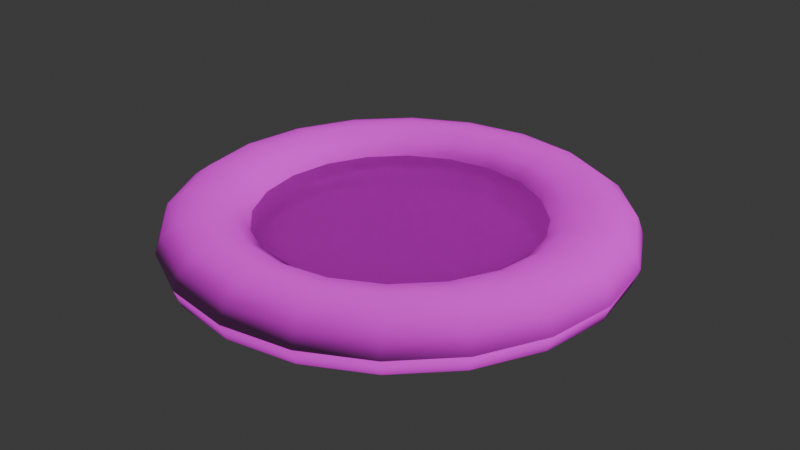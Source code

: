 # Source: waterSource.blend  (saved by Blender 4.1.23; exported with 4.5.12 LTS)
import bpy
from mathutils import Matrix  # noqa: F401  (used for matrix-valued properties, if any)

bpy.ops.wm.read_factory_settings(use_empty=True)
scene = bpy.context.scene
scene.name = 'Scene'

# ---- collections
col_collection = bpy.data.collections.new('Collection'); scene.collection.children.link(col_collection)

# ---- images (referenced by path relative to the original .blend; pixels are not part of the script)
import os
ASSET_DIR = os.environ.get("B2B_ASSET_DIR", "")  # directory of the original .blend (textures are referenced by path, not embedded)
HERE = os.path.dirname(os.path.abspath(__file__))  # packed textures are extracted next to this script under _unpacked/

def load_image(name, relpath, width, height, colorspace="sRGB"):
    """Load a texture the original file referenced (path relative to the .blend, or extracted next to this script)."""
    p = next((c for c in (os.path.join(HERE, relpath), os.path.join(ASSET_DIR, relpath)) if relpath and os.path.exists(c)), "")
    if p:
        img = bpy.data.images.load(p, check_existing=True)
        img.name = name
    else:  # same state as the original file: an image datablock whose file is absent (Cycles renders it pink)
        img = bpy.data.images.new(name, width, height)
        img.source = "FILE"
        img.filepath = "//" + (relpath or name)
    img.colorspace_settings.name = colorspace
    return img
img_rock053_1k_png_color_png = load_image('Rock053_1K-PNG_Color.png', 'Rock053_1K-PNG_Color.png', 1024, 1024, 'sRGB')
img_rock053_1k_png_normalgl_png = load_image('Rock053_1K-PNG_NormalGL.png', 'Rock053_1K-PNG_NormalGL.png', 1024, 1024, 'sRGB')
img_water_jpg = load_image('water.jpg', 'water.jpg', 1024, 1024, 'sRGB')
img_bark014_1k_png_normalgl_png = load_image('Bark014_1K-PNG_NormalGL.png', 'Bark014_1K-PNG_NormalGL.png', 1024, 1024, 'sRGB')

# ---- materials (node trees are filled in below, after node groups)
mat_stone = bpy.data.materials.new('stone')
mat_stone.use_transparent_shadow = False
mat_wood = bpy.data.materials.new('wood')
mat_wood.surface_render_method = 'BLENDED'
mat_wood.blend_method = 'BLEND'
mat_wood.use_transparent_shadow = False

# ---- material node trees
mat_stone.use_nodes = True; mat_stone.node_tree.nodes.clear()
_N = mat_stone.node_tree.nodes; _L = mat_stone.node_tree.links
n0 = _N.new('ShaderNodeBsdfPrincipled'); n0.name = 'Principled BSDF'; n0.location = (10, 300)
n0.inputs[2].default_value = 0.9781
n1 = _N.new('ShaderNodeOutputMaterial'); n1.name = 'Material Output'; n1.location = (300, 300)
n2 = _N.new('ShaderNodeTexImage'); n2.name = 'Image Texture'; n2.location = (-444, 332)
n2.width = 372
n2.image = img_rock053_1k_png_color_png
n3 = _N.new('ShaderNodeTexImage'); n3.name = 'Image Texture.001'; n3.location = (-527, 29)
n3.width = 379
n3.image = img_rock053_1k_png_normalgl_png
n4 = _N.new('ShaderNodeNormalMap'); n4.name = 'Normal Map'; n4.location = (-58, -74)
_L.new(n0.outputs[0], n1.inputs[0])
_L.new(n2.outputs[0], n0.inputs[0])
_L.new(n3.outputs[0], n4.inputs[1])
_L.new(n4.outputs[0], n0.inputs[5])
n1.is_active_output = True
mat_wood.use_nodes = True; mat_wood.node_tree.nodes.clear()
_N = mat_wood.node_tree.nodes; _L = mat_wood.node_tree.links
n0 = _N.new('ShaderNodeBsdfPrincipled'); n0.name = 'Principled BSDF'; n0.location = (10, 300)
n0.inputs[4].default_value = 0.7
n0.inputs[18].default_value = 0.6754
n1 = _N.new('ShaderNodeOutputMaterial'); n1.name = 'Material Output'; n1.location = (300, 300)
n2 = _N.new('ShaderNodeTexImage'); n2.name = 'Image Texture'; n2.location = (-340, 353)
n2.image = img_water_jpg
n3 = _N.new('ShaderNodeTexImage'); n3.name = 'Image Texture.001'; n3.location = (-755, 49)
n3.width = 429
n3.image = img_bark014_1k_png_normalgl_png
n4 = _N.new('ShaderNodeNormalMap'); n4.name = 'Normal Map'; n4.location = (-219, 30)
_L.new(n0.outputs[0], n1.inputs[0])
_L.new(n2.outputs[0], n0.inputs[0])
_L.new(n3.outputs[0], n4.inputs[1])
_L.new(n4.outputs[0], n0.inputs[5])
n1.is_active_output = True

# ---- world
world_world = bpy.data.worlds.new('World'); scene.world = world_world
world_world.use_nodes = True; world_world.node_tree.nodes.clear()
_N = world_world.node_tree.nodes; _L = world_world.node_tree.links
n0 = _N.new('ShaderNodeOutputWorld'); n0.name = 'World Output'; n0.location = (300, 300)
n1 = _N.new('ShaderNodeBackground'); n1.name = 'Background'; n1.location = (10, 300)
n1.inputs[0].default_value = (0.05088, 0.05088, 0.05088, 1.0)
_L.new(n1.outputs[0], n0.inputs[0])
n0.is_active_output = True
world_world.color = (0.05088, 0.05088, 0.05088)
world_world.use_sun_shadow = False
world_world.sun_shadow_jitter_overblur = 0.0

# ---- meshes
me_torus = bpy.data.meshes.new('Torus')
me_torus.from_pydata([(1.25, 0.0, 0.03998), (1.217, 0.0, 0.1311), (1.125, 0.0, 0.1978), (1.0, 0.0, 0.2222), (0.875, 0.0, 0.1978), (0.7835, 0.0, 0.1311), (0.75, 0.0, 0.03998), (0.7835, 0.0, -0.05111), (0.875, 0.0, -0.1307), (1.0, 0.0, -0.131), (1.125, 0.0, -0.1066), (1.217, 0.0, -0.05111), (1.189, 0.3863, 0.03998), (1.157, 0.3759, 0.1311), (1.07, 0.3476, 0.1978), (0.9511, 0.309, 0.2222), (0.8322, 0.2704, 0.1978), (0.7451, 0.2421, 0.1311), (0.7133, 0.2318, 0.03998), (0.7451, 0.2421, -0.05111), (0.8322, 0.2704, -0.1307), (0.9511, 0.309, -0.131), (1.07, 0.3476, -0.1066), (1.157, 0.3759, -0.05111), (1.011, 0.7347, 0.03998), (0.9842, 0.715, 0.1311), (0.9101, 0.6613, 0.1978), (0.809, 0.5878, 0.2222), (0.7079, 0.5143, 0.1978), (0.6339, 0.4605, 0.1311), (0.6068, 0.4408, 0.03998), (0.6339, 0.4605, -0.05111), (0.7079, 0.5143, -0.1307), (0.809, 0.5878, -0.131), (0.9101, 0.6613, -0.1066), (0.9842, 0.715, -0.05111), (0.7347, 1.011, 0.03998), (0.715, 0.9842, 0.1311), (0.6613, 0.9101, 0.1978), (0.5878, 0.809, 0.2222), (0.5143, 0.7079, 0.1978), (0.4605, 0.6339, 0.1311), (0.4408, 0.6068, 0.03998), (0.4605, 0.6339, -0.05111), (0.5143, 0.7079, -0.1307), (0.5878, 0.809, -0.131), (0.6613, 0.9101, -0.1066), (0.715, 0.9842, -0.05111), (0.3863, 1.189, 0.03998), (0.3759, 1.157, 0.1311), (0.3476, 1.07, 0.1978), (0.309, 0.9511, 0.2222), (0.2704, 0.8322, 0.1978), (0.2421, 0.7451, 0.1311), (0.2318, 0.7133, 0.03998), (0.2421, 0.7451, -0.05111), (0.2704, 0.8322, -0.1307), (0.309, 0.9511, -0.131), (0.3476, 1.07, -0.1066), (0.3759, 1.157, -0.05111), (9.437e-08, 1.25, 0.03998), (9.184e-08, 1.217, 0.1311), (8.494e-08, 1.125, 0.1978), (7.55e-08, 1.0, 0.2222), (6.606e-08, 0.875, 0.1978), (5.915e-08, 0.7835, 0.1311), (5.662e-08, 0.75, 0.03998), (5.915e-08, 0.7835, -0.05111), (6.606e-08, 0.875, -0.1307), (7.55e-08, 1.0, -0.131), (8.494e-08, 1.125, -0.1066), (9.184e-08, 1.217, -0.05111), (-0.3863, 1.189, 0.03998), (-0.3759, 1.157, 0.1311), (-0.3476, 1.07, 0.1978), (-0.309, 0.9511, 0.2222), (-0.2704, 0.8322, 0.1978), (-0.2421, 0.7451, 0.1311), (-0.2318, 0.7133, 0.03998), (-0.2421, 0.7451, -0.05111), (-0.2704, 0.8322, -0.1307), (-0.309, 0.9511, -0.131), (-0.3476, 1.07, -0.1066), (-0.3759, 1.157, -0.05111), (-0.7347, 1.011, 0.03998), (-0.715, 0.9842, 0.1311), (-0.6613, 0.9101, 0.1978), (-0.5878, 0.809, 0.2222), (-0.5143, 0.7079, 0.1978), (-0.4605, 0.6339, 0.1311), (-0.4408, 0.6068, 0.03998), (-0.4605, 0.6339, -0.05111), (-0.5143, 0.7079, -0.1307), (-0.5878, 0.809, -0.131), (-0.6613, 0.9101, -0.1066), (-0.715, 0.9842, -0.05111), (-1.011, 0.7347, 0.03998), (-0.9842, 0.715, 0.1311), (-0.9101, 0.6613, 0.1978), (-0.809, 0.5878, 0.2222), (-0.7079, 0.5143, 0.1978), (-0.6339, 0.4605, 0.1311), (-0.6068, 0.4408, 0.03998), (-0.6339, 0.4605, -0.05111), (-0.7079, 0.5143, -0.1307), (-0.809, 0.5878, -0.131), (-0.9101, 0.6613, -0.1066), (-0.9842, 0.715, -0.05111), (-1.189, 0.3863, 0.03998), (-1.157, 0.3759, 0.1311), (-1.07, 0.3476, 0.1978), (-0.9511, 0.309, 0.2222), (-0.8322, 0.2704, 0.1978), (-0.7451, 0.2421, 0.1311), (-0.7133, 0.2318, 0.03998), (-0.7451, 0.2421, -0.05111), (-0.8322, 0.2704, -0.1307), (-0.9511, 0.309, -0.131), (-1.07, 0.3476, -0.1066), (-1.157, 0.3759, -0.05111), (-1.25, 1.093e-07, 0.03998), (-1.217, 1.064e-07, 0.1311), (-1.125, 9.835e-08, 0.1978), (-1.0, 8.742e-08, 0.2222), (-0.875, 7.649e-08, 0.1978), (-0.7835, 6.85e-08, 0.1311), (-0.75, 6.557e-08, 0.03998), (-0.7835, 6.85e-08, -0.05111), (-0.875, 7.649e-08, -0.1307), (-1.0, 8.742e-08, -0.131), (-1.125, 9.835e-08, -0.1066), (-1.217, 1.064e-07, -0.05111), (-1.189, -0.3863, 0.03998), (-1.157, -0.3759, 0.1311), (-1.07, -0.3476, 0.1978), (-0.9511, -0.309, 0.2222), (-0.8322, -0.2704, 0.1978), (-0.7451, -0.2421, 0.1311), (-0.7133, -0.2318, 0.03998), (-0.7451, -0.2421, -0.05111), (-0.8322, -0.2704, -0.1307), (-0.9511, -0.309, -0.131), (-1.07, -0.3476, -0.1066), (-1.157, -0.3759, -0.05111), (-1.011, -0.7347, 0.03998), (-0.9842, -0.715, 0.1311), (-0.9101, -0.6613, 0.1978), (-0.809, -0.5878, 0.2222), (-0.7079, -0.5143, 0.1978), (-0.6339, -0.4605, 0.1311), (-0.6068, -0.4408, 0.03998), (-0.6339, -0.4605, -0.05111), (-0.7079, -0.5143, -0.1307), (-0.809, -0.5878, -0.131), (-0.9101, -0.6613, -0.1066), (-0.9842, -0.715, -0.05111), (-0.7347, -1.011, 0.03998), (-0.715, -0.9842, 0.1311), (-0.6613, -0.9101, 0.1978), (-0.5878, -0.809, 0.2222), (-0.5143, -0.7079, 0.1978), (-0.4605, -0.6339, 0.1311), (-0.4408, -0.6068, 0.03998), (-0.4605, -0.6339, -0.05111), (-0.5143, -0.7079, -0.1307), (-0.5878, -0.809, -0.131), (-0.6613, -0.9101, -0.1066), (-0.715, -0.9842, -0.05111), (-0.3863, -1.189, 0.03998), (-0.3759, -1.157, 0.1311), (-0.3476, -1.07, 0.1978), (-0.309, -0.9511, 0.2222), (-0.2704, -0.8322, 0.1978), (-0.2421, -0.7451, 0.1311), (-0.2318, -0.7133, 0.03998), (-0.2421, -0.7451, -0.05111), (-0.2704, -0.8322, -0.1307), (-0.309, -0.9511, -0.131), (-0.3476, -1.07, -0.1066), (-0.3759, -1.157, -0.05111), (9.437e-08, -1.25, 0.03998), (9.184e-08, -1.217, 0.1311), (8.494e-08, -1.125, 0.1978), (7.55e-08, -1.0, 0.2222), (6.606e-08, -0.875, 0.1978), (5.915e-08, -0.7835, 0.1311), (5.662e-08, -0.75, 0.03998), (5.915e-08, -0.7835, -0.05111), (6.606e-08, -0.875, -0.1307), (7.55e-08, -1.0, -0.131), (8.494e-08, -1.125, -0.1066), (9.184e-08, -1.217, -0.05111), (0.3863, -1.189, 0.03998), (0.3759, -1.157, 0.1311), (0.3476, -1.07, 0.1978), (0.309, -0.9511, 0.2222), (0.2704, -0.8322, 0.1978), (0.2421, -0.7451, 0.1311), (0.2318, -0.7133, 0.03998), (0.2421, -0.7451, -0.05111), (0.2704, -0.8322, -0.1307), (0.309, -0.9511, -0.131), (0.3476, -1.07, -0.1066), (0.3759, -1.157, -0.05111), (0.7347, -1.011, 0.03998), (0.715, -0.9842, 0.1311), (0.6613, -0.9101, 0.1978), (0.5878, -0.809, 0.2222), (0.5143, -0.7079, 0.1978), (0.4605, -0.6339, 0.1311), (0.4408, -0.6068, 0.03998), (0.4605, -0.6339, -0.05111), (0.5143, -0.7079, -0.1307), (0.5878, -0.809, -0.131), (0.6613, -0.9101, -0.1066), (0.715, -0.9842, -0.05111), (1.011, -0.7347, 0.03998), (0.9842, -0.715, 0.1311), (0.9101, -0.6613, 0.1978), (0.809, -0.5878, 0.2222), (0.7079, -0.5143, 0.1978), (0.6339, -0.4605, 0.1311), (0.6068, -0.4408, 0.03998), (0.6339, -0.4605, -0.05111), (0.7079, -0.5143, -0.1307), (0.809, -0.5878, -0.131), (0.9101, -0.6613, -0.1066), (0.9842, -0.715, -0.05111), (1.189, -0.3863, 0.03998), (1.157, -0.3759, 0.1311), (1.07, -0.3476, 0.1978), (0.9511, -0.309, 0.2222), (0.8322, -0.2704, 0.1978), (0.7451, -0.2421, 0.1311), (0.7133, -0.2318, 0.03998), (0.7451, -0.2421, -0.05111), (0.8322, -0.2704, -0.1307), (0.9511, -0.309, -0.131), (1.07, -0.3476, -0.1066), (1.157, -0.3759, -0.05111)], [], [(0, 12, 13, 1), (1, 13, 14, 2), (2, 14, 15, 3), (3, 15, 16, 4), (4, 16, 17, 5), (5, 17, 18, 6), (6, 18, 19, 7), (7, 19, 20, 8), (8, 20, 21, 9), (9, 21, 22, 10), (10, 22, 23, 11), (11, 23, 12, 0), (12, 24, 25, 13), (13, 25, 26, 14), (14, 26, 27, 15), (15, 27, 28, 16), (16, 28, 29, 17), (17, 29, 30, 18), (18, 30, 31, 19), (19, 31, 32, 20), (20, 32, 33, 21), (21, 33, 34, 22), (22, 34, 35, 23), (23, 35, 24, 12), (24, 36, 37, 25), (25, 37, 38, 26), (26, 38, 39, 27), (27, 39, 40, 28), (28, 40, 41, 29), (29, 41, 42, 30), (30, 42, 43, 31), (31, 43, 44, 32), (32, 44, 45, 33), (33, 45, 46, 34), (34, 46, 47, 35), (35, 47, 36, 24), (36, 48, 49, 37), (37, 49, 50, 38), (38, 50, 51, 39), (39, 51, 52, 40), (40, 52, 53, 41), (41, 53, 54, 42), (42, 54, 55, 43), (43, 55, 56, 44), (44, 56, 57, 45), (45, 57, 58, 46), (46, 58, 59, 47), (47, 59, 48, 36), (48, 60, 61, 49), (49, 61, 62, 50), (50, 62, 63, 51), (51, 63, 64, 52), (52, 64, 65, 53), (53, 65, 66, 54), (54, 66, 67, 55), (55, 67, 68, 56), (56, 68, 69, 57), (57, 69, 70, 58), (58, 70, 71, 59), (59, 71, 60, 48), (60, 72, 73, 61), (61, 73, 74, 62), (62, 74, 75, 63), (63, 75, 76, 64), (64, 76, 77, 65), (65, 77, 78, 66), (66, 78, 79, 67), (67, 79, 80, 68), (68, 80, 81, 69), (69, 81, 82, 70), (70, 82, 83, 71), (71, 83, 72, 60), (72, 84, 85, 73), (73, 85, 86, 74), (74, 86, 87, 75), (75, 87, 88, 76), (76, 88, 89, 77), (77, 89, 90, 78), (78, 90, 91, 79), (79, 91, 92, 80), (80, 92, 93, 81), (81, 93, 94, 82), (82, 94, 95, 83), (83, 95, 84, 72), (84, 96, 97, 85), (85, 97, 98, 86), (86, 98, 99, 87), (87, 99, 100, 88), (88, 100, 101, 89), (89, 101, 102, 90), (90, 102, 103, 91), (91, 103, 104, 92), (92, 104, 105, 93), (93, 105, 106, 94), (94, 106, 107, 95), (95, 107, 96, 84), (96, 108, 109, 97), (97, 109, 110, 98), (98, 110, 111, 99), (99, 111, 112, 100), (100, 112, 113, 101), (101, 113, 114, 102), (102, 114, 115, 103), (103, 115, 116, 104), (104, 116, 117, 105), (105, 117, 118, 106), (106, 118, 119, 107), (107, 119, 108, 96), (108, 120, 121, 109), (109, 121, 122, 110), (110, 122, 123, 111), (111, 123, 124, 112), (112, 124, 125, 113), (113, 125, 126, 114), (114, 126, 127, 115), (115, 127, 128, 116), (116, 128, 129, 117), (117, 129, 130, 118), (118, 130, 131, 119), (119, 131, 120, 108), (120, 132, 133, 121), (121, 133, 134, 122), (122, 134, 135, 123), (123, 135, 136, 124), (124, 136, 137, 125), (125, 137, 138, 126), (126, 138, 139, 127), (127, 139, 140, 128), (128, 140, 141, 129), (129, 141, 142, 130), (130, 142, 143, 131), (131, 143, 132, 120), (132, 144, 145, 133), (133, 145, 146, 134), (134, 146, 147, 135), (135, 147, 148, 136), (136, 148, 149, 137), (137, 149, 150, 138), (138, 150, 151, 139), (139, 151, 152, 140), (140, 152, 153, 141), (141, 153, 154, 142), (142, 154, 155, 143), (143, 155, 144, 132), (144, 156, 157, 145), (145, 157, 158, 146), (146, 158, 159, 147), (147, 159, 160, 148), (148, 160, 161, 149), (149, 161, 162, 150), (150, 162, 163, 151), (151, 163, 164, 152), (152, 164, 165, 153), (153, 165, 166, 154), (154, 166, 167, 155), (155, 167, 156, 144), (156, 168, 169, 157), (157, 169, 170, 158), (158, 170, 171, 159), (159, 171, 172, 160), (160, 172, 173, 161), (161, 173, 174, 162), (162, 174, 175, 163), (163, 175, 176, 164), (164, 176, 177, 165), (165, 177, 178, 166), (166, 178, 179, 167), (167, 179, 168, 156), (168, 180, 181, 169), (169, 181, 182, 170), (170, 182, 183, 171), (171, 183, 184, 172), (172, 184, 185, 173), (173, 185, 186, 174), (174, 186, 187, 175), (175, 187, 188, 176), (176, 188, 189, 177), (177, 189, 190, 178), (178, 190, 191, 179), (179, 191, 180, 168), (180, 192, 193, 181), (181, 193, 194, 182), (182, 194, 195, 183), (183, 195, 196, 184), (184, 196, 197, 185), (185, 197, 198, 186), (186, 198, 199, 187), (187, 199, 200, 188), (188, 200, 201, 189), (189, 201, 202, 190), (190, 202, 203, 191), (191, 203, 192, 180), (192, 204, 205, 193), (193, 205, 206, 194), (194, 206, 207, 195), (195, 207, 208, 196), (196, 208, 209, 197), (197, 209, 210, 198), (198, 210, 211, 199), (199, 211, 212, 200), (200, 212, 213, 201), (201, 213, 214, 202), (202, 214, 215, 203), (203, 215, 204, 192), (204, 216, 217, 205), (205, 217, 218, 206), (206, 218, 219, 207), (207, 219, 220, 208), (208, 220, 221, 209), (209, 221, 222, 210), (210, 222, 223, 211), (211, 223, 224, 212), (212, 224, 225, 213), (213, 225, 226, 214), (214, 226, 227, 215), (215, 227, 216, 204), (216, 228, 229, 217), (217, 229, 230, 218), (218, 230, 231, 219), (219, 231, 232, 220), (220, 232, 233, 221), (221, 233, 234, 222), (222, 234, 235, 223), (223, 235, 236, 224), (224, 236, 237, 225), (225, 237, 238, 226), (226, 238, 239, 227), (227, 239, 228, 216), (228, 0, 1, 229), (229, 1, 2, 230), (230, 2, 3, 231), (231, 3, 4, 232), (232, 4, 5, 233), (233, 5, 6, 234), (234, 6, 7, 235), (235, 7, 8, 236), (236, 8, 9, 237), (237, 9, 10, 238), (238, 10, 11, 239), (239, 11, 0, 228)])
me_torus.polygons.foreach_set('use_smooth', [True] * 240)
_uv = me_torus.uv_layers.new(name='UVMap')
_uv.uv.foreach_set('vector', [0.858, 0.858, 0.7298, 0.9511, 0.7237, 0.939, 0.8484, 0.8484, 0.8484, 0.8484, 0.7237, 0.939, 0.7068, 0.906, 0.8222, 0.8222, 0.8222, 0.8222, 0.7068, 0.906, 0.6839, 0.8608, 0.7864, 0.7864, 0.7864, 0.7864, 0.6839, 0.8608, 0.6609, 0.8157, 0.7506, 0.7506, 0.7506, 0.7506, 0.6609, 0.8157, 0.6441, 0.7827, 0.7244, 0.7244, 0.7244, 0.7244, 0.6441, 0.7827, 0.6379, 0.7706, 0.7148, 0.7148, 0.7148, 0.7148, 0.6379, 0.7706, 0.6441, 0.7827, 0.7244, 0.7244, 0.7244, 0.7244, 0.6441, 0.7827, 0.6609, 0.8157, 0.7506, 0.7506, 0.7506, 0.7506, 0.6609, 0.8157, 0.6839, 0.8608, 0.7864, 0.7864, 0.7864, 0.7864, 0.6839, 0.8608, 0.7068, 0.906, 0.8222, 0.8222, 0.8222, 0.8222, 0.7068, 0.906, 0.7237, 0.939, 0.8484, 0.8484, 0.8484, 0.8484, 0.7237, 0.939, 0.7298, 0.9511, 0.858, 0.858, 0.7298, 0.9511, 0.5792, 1.0, 0.5771, 0.9866, 0.7237, 0.939, 0.7237, 0.939, 0.5771, 0.9866, 0.5713, 0.95, 0.7068, 0.906, 0.7068, 0.906, 0.5713, 0.95, 0.5634, 0.9, 0.6839, 0.8608, 0.6839, 0.8608, 0.5634, 0.9, 0.5554, 0.85, 0.6609, 0.8157, 0.6609, 0.8157, 0.5554, 0.85, 0.5496, 0.8134, 0.6441, 0.7827, 0.6441, 0.7827, 0.5496, 0.8134, 0.5475, 0.8, 0.6379, 0.7706, 0.6379, 0.7706, 0.5475, 0.8, 0.5496, 0.8134, 0.6441, 0.7827, 0.6441, 0.7827, 0.5496, 0.8134, 0.5554, 0.85, 0.6609, 0.8157, 0.6609, 0.8157, 0.5554, 0.85, 0.5634, 0.9, 0.6839, 0.8608, 0.6839, 0.8608, 0.5634, 0.9, 0.5713, 0.95, 0.7068, 0.906, 0.7068, 0.906, 0.5713, 0.95, 0.5771, 0.9866, 0.7237, 0.939, 0.7237, 0.939, 0.5771, 0.9866, 0.5792, 1.0, 0.7298, 0.9511, 0.5792, 1.0, 0.4208, 1.0, 0.4229, 0.9866, 0.5771, 0.9866, 0.5771, 0.9866, 0.4229, 0.9866, 0.4287, 0.95, 0.5713, 0.95, 0.5713, 0.95, 0.4287, 0.95, 0.4366, 0.9, 0.5634, 0.9, 0.5634, 0.9, 0.4366, 0.9, 0.4446, 0.85, 0.5554, 0.85, 0.5554, 0.85, 0.4446, 0.85, 0.4504, 0.8134, 0.5496, 0.8134, 0.5496, 0.8134, 0.4504, 0.8134, 0.4525, 0.8, 0.5475, 0.8, 0.5475, 0.8, 0.4525, 0.8, 0.4504, 0.8134, 0.5496, 0.8134, 0.5496, 0.8134, 0.4504, 0.8134, 0.4446, 0.85, 0.5554, 0.85, 0.5554, 0.85, 0.4446, 0.85, 0.4366, 0.9, 0.5634, 0.9, 0.5634, 0.9, 0.4366, 0.9, 0.4287, 0.95, 0.5713, 0.95, 0.5713, 0.95, 0.4287, 0.95, 0.4229, 0.9866, 0.5771, 0.9866, 0.5771, 0.9866, 0.4229, 0.9866, 0.4208, 1.0, 0.5792, 1.0, 0.4208, 1.0, 0.2702, 0.9511, 0.2763, 0.939, 0.4229, 0.9866, 0.4229, 0.9866, 0.2763, 0.939, 0.2932, 0.906, 0.4287, 0.95, 0.4287, 0.95, 0.2932, 0.906, 0.3161, 0.8608, 0.4366, 0.9, 0.4366, 0.9, 0.3161, 0.8608, 0.3391, 0.8157, 0.4446, 0.85, 0.4446, 0.85, 0.3391, 0.8157, 0.3559, 0.7827, 0.4504, 0.8134, 0.4504, 0.8134, 0.3559, 0.7827, 0.3621, 0.7706, 0.4525, 0.8, 0.4525, 0.8, 0.3621, 0.7706, 0.3559, 0.7827, 0.4504, 0.8134, 0.4504, 0.8134, 0.3559, 0.7827, 0.3391, 0.8157, 0.4446, 0.85, 0.4446, 0.85, 0.3391, 0.8157, 0.3161, 0.8608, 0.4366, 0.9, 0.4366, 0.9, 0.3161, 0.8608, 0.2932, 0.906, 0.4287, 0.95, 0.4287, 0.95, 0.2932, 0.906, 0.2763, 0.939, 0.4229, 0.9866, 0.4229, 0.9866, 0.2763, 0.939, 0.2702, 0.9511, 0.4208, 1.0, 0.2702, 0.9511, 0.142, 0.858, 0.1516, 0.8484, 0.2763, 0.939, 0.2763, 0.939, 0.1516, 0.8484, 0.1778, 0.8222, 0.2932, 0.906, 0.2932, 0.906, 0.1778, 0.8222, 0.2136, 0.7864, 0.3161, 0.8608, 0.3161, 0.8608, 0.2136, 0.7864, 0.2494, 0.7506, 0.3391, 0.8157, 0.3391, 0.8157, 0.2494, 0.7506, 0.2756, 0.7244, 0.3559, 0.7827, 0.3559, 0.7827, 0.2756, 0.7244, 0.2852, 0.7148, 0.3621, 0.7706, 0.3621, 0.7706, 0.2852, 0.7148, 0.2756, 0.7244, 0.3559, 0.7827, 0.3559, 0.7827, 0.2756, 0.7244, 0.2494, 0.7506, 0.3391, 0.8157, 0.3391, 0.8157, 0.2494, 0.7506, 0.2136, 0.7864, 0.3161, 0.8608, 0.3161, 0.8608, 0.2136, 0.7864, 0.1778, 0.8222, 0.2932, 0.906, 0.2932, 0.906, 0.1778, 0.8222, 0.1516, 0.8484, 0.2763, 0.939, 0.2763, 0.939, 0.1516, 0.8484, 0.142, 0.858, 0.2702, 0.9511, 0.142, 0.858, 0.04894, 0.7298, 0.06103, 0.7237, 0.1516, 0.8484, 0.1516, 0.8484, 0.06103, 0.7237, 0.09405, 0.7068, 0.1778, 0.8222, 0.1778, 0.8222, 0.09405, 0.7068, 0.1392, 0.6839, 0.2136, 0.7864, 0.2136, 0.7864, 0.1392, 0.6839, 0.1843, 0.6609, 0.2494, 0.7506, 0.2494, 0.7506, 0.1843, 0.6609, 0.2173, 0.6441, 0.2756, 0.7244, 0.2756, 0.7244, 0.2173, 0.6441, 0.2294, 0.6379, 0.2852, 0.7148, 0.2852, 0.7148, 0.2294, 0.6379, 0.2173, 0.6441, 0.2756, 0.7244, 0.2756, 0.7244, 0.2173, 0.6441, 0.1843, 0.6609, 0.2494, 0.7506, 0.2494, 0.7506, 0.1843, 0.6609, 0.1392, 0.6839, 0.2136, 0.7864, 0.2136, 0.7864, 0.1392, 0.6839, 0.09405, 0.7068, 0.1778, 0.8222, 0.1778, 0.8222, 0.09405, 0.7068, 0.06103, 0.7237, 0.1516, 0.8484, 0.1516, 0.8484, 0.06103, 0.7237, 0.04894, 0.7298, 0.142, 0.858, 0.04894, 0.7298, -1.067e-08, 0.5792, 0.0134, 0.5771, 0.06103, 0.7237, 0.06103, 0.7237, 0.0134, 0.5771, 0.05, 0.5713, 0.09405, 0.7068, 0.09405, 0.7068, 0.05, 0.5713, 0.1, 0.5634, 0.1392, 0.6839, 0.1392, 0.6839, 0.1, 0.5634, 0.15, 0.5554, 0.1843, 0.6609, 0.1843, 0.6609, 0.15, 0.5554, 0.1866, 0.5496, 0.2173, 0.6441, 0.2173, 0.6441, 0.1866, 0.5496, 0.2, 0.5475, 0.2294, 0.6379, 0.2294, 0.6379, 0.2, 0.5475, 0.1866, 0.5496, 0.2173, 0.6441, 0.2173, 0.6441, 0.1866, 0.5496, 0.15, 0.5554, 0.1843, 0.6609, 0.1843, 0.6609, 0.15, 0.5554, 0.1, 0.5634, 0.1392, 0.6839, 0.1392, 0.6839, 0.1, 0.5634, 0.05, 0.5713, 0.09405, 0.7068, 0.09405, 0.7068, 0.05, 0.5713, 0.0134, 0.5771, 0.06103, 0.7237, 0.06103, 0.7237, 0.0134, 0.5771, -1.067e-08, 0.5792, 0.04894, 0.7298, -1.067e-08, 0.5792, 1.067e-07, 0.4208, 0.0134, 0.4229, 0.0134, 0.5771, 0.0134, 0.5771, 0.0134, 0.4229, 0.05, 0.4287, 0.05, 0.5713, 0.05, 0.5713, 0.05, 0.4287, 0.1, 0.4366, 0.1, 0.5634, 0.1, 0.5634, 0.1, 0.4366, 0.15, 0.4446, 0.15, 0.5554, 0.15, 0.5554, 0.15, 0.4446, 0.1866, 0.4504, 0.1866, 0.5496, 0.1866, 0.5496, 0.1866, 0.4504, 0.2, 0.4525, 0.2, 0.5475, 0.2, 0.5475, 0.2, 0.4525, 0.1866, 0.4504, 0.1866, 0.5496, 0.1866, 0.5496, 0.1866, 0.4504, 0.15, 0.4446, 0.15, 0.5554, 0.15, 0.5554, 0.15, 0.4446, 0.1, 0.4366, 0.1, 0.5634, 0.1, 0.5634, 0.1, 0.4366, 0.05, 0.4287, 0.05, 0.5713, 0.05, 0.5713, 0.05, 0.4287, 0.0134, 0.4229, 0.0134, 0.5771, 0.0134, 0.5771, 0.0134, 0.4229, 1.067e-07, 0.4208, -1.067e-08, 0.5792, 1.067e-07, 0.4208, 0.04894, 0.2702, 0.06103, 0.2763, 0.0134, 0.4229, 0.0134, 0.4229, 0.06103, 0.2763, 0.09405, 0.2932, 0.05, 0.4287, 0.05, 0.4287, 0.09405, 0.2932, 0.1392, 0.3161, 0.1, 0.4366, 0.1, 0.4366, 0.1392, 0.3161, 0.1843, 0.3391, 0.15, 0.4446, 0.15, 0.4446, 0.1843, 0.3391, 0.2173, 0.3559, 0.1866, 0.4504, 0.1866, 0.4504, 0.2173, 0.3559, 0.2294, 0.3621, 0.2, 0.4525, 0.2, 0.4525, 0.2294, 0.3621, 0.2173, 0.3559, 0.1866, 0.4504, 0.1866, 0.4504, 0.2173, 0.3559, 0.1843, 0.3391, 0.15, 0.4446, 0.15, 0.4446, 0.1843, 0.3391, 0.1392, 0.3161, 0.1, 0.4366, 0.1, 0.4366, 0.1392, 0.3161, 0.09405, 0.2932, 0.05, 0.4287, 0.05, 0.4287, 0.09405, 0.2932, 0.06103, 0.2763, 0.0134, 0.4229, 0.0134, 0.4229, 0.06103, 0.2763, 0.04894, 0.2702, 1.067e-07, 0.4208, 0.04894, 0.2702, 0.142, 0.142, 0.1516, 0.1516, 0.06103, 0.2763, 0.06103, 0.2763, 0.1516, 0.1516, 0.1778, 0.1778, 0.09405, 0.2932, 0.09405, 0.2932, 0.1778, 0.1778, 0.2136, 0.2136, 0.1392, 0.3161, 0.1392, 0.3161, 0.2136, 0.2136, 0.2494, 0.2494, 0.1843, 0.3391, 0.1843, 0.3391, 0.2494, 0.2494, 0.2756, 0.2756, 0.2173, 0.3559, 0.2173, 0.3559, 0.2756, 0.2756, 0.2852, 0.2852, 0.2294, 0.3621, 0.2294, 0.3621, 0.2852, 0.2852, 0.2756, 0.2756, 0.2173, 0.3559, 0.2173, 0.3559, 0.2756, 0.2756, 0.2494, 0.2494, 0.1843, 0.3391, 0.1843, 0.3391, 0.2494, 0.2494, 0.2136, 0.2136, 0.1392, 0.3161, 0.1392, 0.3161, 0.2136, 0.2136, 0.1778, 0.1778, 0.09405, 0.2932, 0.09405, 0.2932, 0.1778, 0.1778, 0.1516, 0.1516, 0.06103, 0.2763, 0.06103, 0.2763, 0.1516, 0.1516, 0.142, 0.142, 0.04894, 0.2702, 0.142, 0.142, 0.2702, 0.04894, 0.2763, 0.06103, 0.1516, 0.1516, 0.1516, 0.1516, 0.2763, 0.06103, 0.2932, 0.09405, 0.1778, 0.1778, 0.1778, 0.1778, 0.2932, 0.09405, 0.3161, 0.1392, 0.2136, 0.2136, 0.2136, 0.2136, 0.3161, 0.1392, 0.3391, 0.1843, 0.2494, 0.2494, 0.2494, 0.2494, 0.3391, 0.1843, 0.3559, 0.2173, 0.2756, 0.2756, 0.2756, 0.2756, 0.3559, 0.2173, 0.3621, 0.2294, 0.2852, 0.2852, 0.2852, 0.2852, 0.3621, 0.2294, 0.3559, 0.2173, 0.2756, 0.2756, 0.2756, 0.2756, 0.3559, 0.2173, 0.3391, 0.1843, 0.2494, 0.2494, 0.2494, 0.2494, 0.3391, 0.1843, 0.3161, 0.1392, 0.2136, 0.2136, 0.2136, 0.2136, 0.3161, 0.1392, 0.2932, 0.09405, 0.1778, 0.1778, 0.1778, 0.1778, 0.2932, 0.09405, 0.2763, 0.06103, 0.1516, 0.1516, 0.1516, 0.1516, 0.2763, 0.06103, 0.2702, 0.04894, 0.142, 0.142, 0.2702, 0.04894, 0.4208, 3.2e-08, 0.4229, 0.0134, 0.2763, 0.06103, 0.2763, 0.06103, 0.4229, 0.0134, 0.4287, 0.05, 0.2932, 0.09405, 0.2932, 0.09405, 0.4287, 0.05, 0.4366, 0.1, 0.3161, 0.1392, 0.3161, 0.1392, 0.4366, 0.1, 0.4446, 0.15, 0.3391, 0.1843, 0.3391, 0.1843, 0.4446, 0.15, 0.4504, 0.1866, 0.3559, 0.2173, 0.3559, 0.2173, 0.4504, 0.1866, 0.4525, 0.2, 0.3621, 0.2294, 0.3621, 0.2294, 0.4525, 0.2, 0.4504, 0.1866, 0.3559, 0.2173, 0.3559, 0.2173, 0.4504, 0.1866, 0.4446, 0.15, 0.3391, 0.1843, 0.3391, 0.1843, 0.4446, 0.15, 0.4366, 0.1, 0.3161, 0.1392, 0.3161, 0.1392, 0.4366, 0.1, 0.4287, 0.05, 0.2932, 0.09405, 0.2932, 0.09405, 0.4287, 0.05, 0.4229, 0.0134, 0.2763, 0.06103, 0.2763, 0.06103, 0.4229, 0.0134, 0.4208, 3.2e-08, 0.2702, 0.04894, 0.4208, 3.2e-08, 0.5792, 1.227e-07, 0.5771, 0.0134, 0.4229, 0.0134, 0.4229, 0.0134, 0.5771, 0.0134, 0.5713, 0.05, 0.4287, 0.05, 0.4287, 0.05, 0.5713, 0.05, 0.5634, 0.1, 0.4366, 0.1, 0.4366, 0.1, 0.5634, 0.1, 0.5554, 0.15, 0.4446, 0.15, 0.4446, 0.15, 0.5554, 0.15, 0.5496, 0.1866, 0.4504, 0.1866, 0.4504, 0.1866, 0.5496, 0.1866, 0.5475, 0.2, 0.4525, 0.2, 0.4525, 0.2, 0.5475, 0.2, 0.5496, 0.1866, 0.4504, 0.1866, 0.4504, 0.1866, 0.5496, 0.1866, 0.5554, 0.15, 0.4446, 0.15, 0.4446, 0.15, 0.5554, 0.15, 0.5634, 0.1, 0.4366, 0.1, 0.4366, 0.1, 0.5634, 0.1, 0.5713, 0.05, 0.4287, 0.05, 0.4287, 0.05, 0.5713, 0.05, 0.5771, 0.0134, 0.4229, 0.0134, 0.4229, 0.0134, 0.5771, 0.0134, 0.5792, 1.227e-07, 0.4208, 3.2e-08, 0.5792, 1.227e-07, 0.7298, 0.04894, 0.7237, 0.06103, 0.5771, 0.0134, 0.5771, 0.0134, 0.7237, 0.06103, 0.7068, 0.09405, 0.5713, 0.05, 0.5713, 0.05, 0.7068, 0.09405, 0.6839, 0.1392, 0.5634, 0.1, 0.5634, 0.1, 0.6839, 0.1392, 0.6609, 0.1843, 0.5554, 0.15, 0.5554, 0.15, 0.6609, 0.1843, 0.6441, 0.2173, 0.5496, 0.1866, 0.5496, 0.1866, 0.6441, 0.2173, 0.6379, 0.2294, 0.5475, 0.2, 0.5475, 0.2, 0.6379, 0.2294, 0.6441, 0.2173, 0.5496, 0.1866, 0.5496, 0.1866, 0.6441, 0.2173, 0.6609, 0.1843, 0.5554, 0.15, 0.5554, 0.15, 0.6609, 0.1843, 0.6839, 0.1392, 0.5634, 0.1, 0.5634, 0.1, 0.6839, 0.1392, 0.7068, 0.09405, 0.5713, 0.05, 0.5713, 0.05, 0.7068, 0.09405, 0.7237, 0.06103, 0.5771, 0.0134, 0.5771, 0.0134, 0.7237, 0.06103, 0.7298, 0.04894, 0.5792, 1.227e-07, 0.7298, 0.04894, 0.858, 0.142, 0.8484, 0.1516, 0.7237, 0.06103, 0.7237, 0.06103, 0.8484, 0.1516, 0.8222, 0.1778, 0.7068, 0.09405, 0.7068, 0.09405, 0.8222, 0.1778, 0.7864, 0.2136, 0.6839, 0.1392, 0.6839, 0.1392, 0.7864, 0.2136, 0.7506, 0.2494, 0.6609, 0.1843, 0.6609, 0.1843, 0.7506, 0.2494, 0.7244, 0.2756, 0.6441, 0.2173, 0.6441, 0.2173, 0.7244, 0.2756, 0.7148, 0.2852, 0.6379, 0.2294, 0.6379, 0.2294, 0.7148, 0.2852, 0.7244, 0.2756, 0.6441, 0.2173, 0.6441, 0.2173, 0.7244, 0.2756, 0.7506, 0.2494, 0.6609, 0.1843, 0.6609, 0.1843, 0.7506, 0.2494, 0.7864, 0.2136, 0.6839, 0.1392, 0.6839, 0.1392, 0.7864, 0.2136, 0.8222, 0.1778, 0.7068, 0.09405, 0.7068, 0.09405, 0.8222, 0.1778, 0.8484, 0.1516, 0.7237, 0.06103, 0.7237, 0.06103, 0.8484, 0.1516, 0.858, 0.142, 0.7298, 0.04894, 0.858, 0.142, 0.9511, 0.2702, 0.939, 0.2763, 0.8484, 0.1516, 0.8484, 0.1516, 0.939, 0.2763, 0.906, 0.2932, 0.8222, 0.1778, 0.8222, 0.1778, 0.906, 0.2932, 0.8608, 0.3161, 0.7864, 0.2136, 0.7864, 0.2136, 0.8608, 0.3161, 0.8157, 0.3391, 0.7506, 0.2494, 0.7506, 0.2494, 0.8157, 0.3391, 0.7827, 0.3559, 0.7244, 0.2756, 0.7244, 0.2756, 0.7827, 0.3559, 0.7706, 0.3621, 0.7148, 0.2852, 0.7148, 0.2852, 0.7706, 0.3621, 0.7827, 0.3559, 0.7244, 0.2756, 0.7244, 0.2756, 0.7827, 0.3559, 0.8157, 0.3391, 0.7506, 0.2494, 0.7506, 0.2494, 0.8157, 0.3391, 0.8608, 0.3161, 0.7864, 0.2136, 0.7864, 0.2136, 0.8608, 0.3161, 0.906, 0.2932, 0.8222, 0.1778, 0.8222, 0.1778, 0.906, 0.2932, 0.939, 0.2763, 0.8484, 0.1516, 0.8484, 0.1516, 0.939, 0.2763, 0.9511, 0.2702, 0.858, 0.142, 0.9511, 0.2702, 1.0, 0.4208, 0.9866, 0.4229, 0.939, 0.2763, 0.939, 0.2763, 0.9866, 0.4229, 0.95, 0.4287, 0.906, 0.2932, 0.906, 0.2932, 0.95, 0.4287, 0.9, 0.4366, 0.8608, 0.3161, 0.8608, 0.3161, 0.9, 0.4366, 0.85, 0.4446, 0.8157, 0.3391, 0.8157, 0.3391, 0.85, 0.4446, 0.8134, 0.4504, 0.7827, 0.3559, 0.7827, 0.3559, 0.8134, 0.4504, 0.8, 0.4525, 0.7706, 0.3621, 0.7706, 0.3621, 0.8, 0.4525, 0.8134, 0.4504, 0.7827, 0.3559, 0.7827, 0.3559, 0.8134, 0.4504, 0.85, 0.4446, 0.8157, 0.3391, 0.8157, 0.3391, 0.85, 0.4446, 0.9, 0.4366, 0.8608, 0.3161, 0.8608, 0.3161, 0.9, 0.4366, 0.95, 0.4287, 0.906, 0.2932, 0.906, 0.2932, 0.95, 0.4287, 0.9866, 0.4229, 0.939, 0.2763, 0.939, 0.2763, 0.9866, 0.4229, 1.0, 0.4208, 0.9511, 0.2702, 1.0, 0.4208, 1.0, 0.5792, 0.9866, 0.5771, 0.9866, 0.4229, 0.9866, 0.4229, 0.9866, 0.5771, 0.95, 0.5713, 0.95, 0.4287, 0.95, 0.4287, 0.95, 0.5713, 0.9, 0.5634, 0.9, 0.4366, 0.9, 0.4366, 0.9, 0.5634, 0.85, 0.5554, 0.85, 0.4446, 0.85, 0.4446, 0.85, 0.5554, 0.8134, 0.5496, 0.8134, 0.4504, 0.8134, 0.4504, 0.8134, 0.5496, 0.8, 0.5475, 0.8, 0.4525, 0.8, 0.4525, 0.8, 0.5475, 0.8134, 0.5496, 0.8134, 0.4504, 0.8134, 0.4504, 0.8134, 0.5496, 0.85, 0.5554, 0.85, 0.4446, 0.85, 0.4446, 0.85, 0.5554, 0.9, 0.5634, 0.9, 0.4366, 0.9, 0.4366, 0.9, 0.5634, 0.95, 0.5713, 0.95, 0.4287, 0.95, 0.4287, 0.95, 0.5713, 0.9866, 0.5771, 0.9866, 0.4229, 0.9866, 0.4229, 0.9866, 0.5771, 1.0, 0.5792, 1.0, 0.4208, 1.0, 0.5792, 0.9511, 0.7298, 0.939, 0.7237, 0.9866, 0.5771, 0.9866, 0.5771, 0.939, 0.7237, 0.906, 0.7068, 0.95, 0.5713, 0.95, 0.5713, 0.906, 0.7068, 0.8608, 0.6839, 0.9, 0.5634, 0.9, 0.5634, 0.8608, 0.6839, 0.8157, 0.6609, 0.85, 0.5554, 0.85, 0.5554, 0.8157, 0.6609, 0.7827, 0.6441, 0.8134, 0.5496, 0.8134, 0.5496, 0.7827, 0.6441, 0.7706, 0.6379, 0.8, 0.5475, 0.8, 0.5475, 0.7706, 0.6379, 0.7827, 0.6441, 0.8134, 0.5496, 0.8134, 0.5496, 0.7827, 0.6441, 0.8157, 0.6609, 0.85, 0.5554, 0.85, 0.5554, 0.8157, 0.6609, 0.8608, 0.6839, 0.9, 0.5634, 0.9, 0.5634, 0.8608, 0.6839, 0.906, 0.7068, 0.95, 0.5713, 0.95, 0.5713, 0.906, 0.7068, 0.939, 0.7237, 0.9866, 0.5771, 0.9866, 0.5771, 0.939, 0.7237, 0.9511, 0.7298, 1.0, 0.5792, 0.9511, 0.7298, 0.858, 0.858, 0.8484, 0.8484, 0.939, 0.7237, 0.939, 0.7237, 0.8484, 0.8484, 0.8222, 0.8222, 0.906, 0.7068, 0.906, 0.7068, 0.8222, 0.8222, 0.7864, 0.7864, 0.8608, 0.6839, 0.8608, 0.6839, 0.7864, 0.7864, 0.7506, 0.7506, 0.8157, 0.6609, 0.8157, 0.6609, 0.7506, 0.7506, 0.7244, 0.7244, 0.7827, 0.6441, 0.7827, 0.6441, 0.7244, 0.7244, 0.7148, 0.7148, 0.7706, 0.6379, 0.7706, 0.6379, 0.7148, 0.7148, 0.7244, 0.7244, 0.7827, 0.6441, 0.7827, 0.6441, 0.7244, 0.7244, 0.7506, 0.7506, 0.8157, 0.6609, 0.8157, 0.6609, 0.7506, 0.7506, 0.7864, 0.7864, 0.8608, 0.6839, 0.8608, 0.6839, 0.7864, 0.7864, 0.8222, 0.8222, 0.906, 0.7068, 0.906, 0.7068, 0.8222, 0.8222, 0.8484, 0.8484, 0.939, 0.7237, 0.939, 0.7237, 0.8484, 0.8484, 0.858, 0.858, 0.9511, 0.7298])
me_torus.materials.append(mat_stone)
me_torus.update()
me_circle = bpy.data.meshes.new('Circle')
me_circle.from_pydata([(0.0, 1.0, 0.0), (-0.1951, 0.9808, 0.0), (-0.3827, 0.9239, 0.0), (-0.5556, 0.8315, 0.0), (-0.7071, 0.7071, 0.0), (-0.8315, 0.5556, 0.0), (-0.9239, 0.3827, 0.0), (-0.9808, 0.1951, 0.0), (-1.0, 0.0, 0.0), (-0.9808, -0.1951, 0.0), (-0.9239, -0.3827, 0.0), (-0.8315, -0.5556, 0.0), (-0.7071, -0.7071, 0.0), (-0.5556, -0.8315, 0.0), (-0.3827, -0.9239, 0.0), (-0.1951, -0.9808, 0.0), (0.0, -1.0, 0.0), (0.1951, -0.9808, 0.0), (0.3827, -0.9239, 0.0), (0.5556, -0.8315, 0.0), (0.7071, -0.7071, 0.0), (0.8315, -0.5556, 0.0), (0.9239, -0.3827, 0.0), (0.9808, -0.1951, 0.0), (1.0, 0.0, 0.0), (0.9808, 0.1951, 0.0), (0.9239, 0.3827, 0.0), (0.8315, 0.5556, 0.0), (0.7071, 0.7071, 0.0), (0.5556, 0.8315, 0.0), (0.3827, 0.9239, 0.0), (0.1951, 0.9808, 0.0)], [], [(1, 2, 3, 4, 5, 6, 7, 8, 9, 10, 11, 12, 13, 14, 15, 16, 17, 18, 19, 20, 21, 22, 23, 24, 25, 26, 27, 28, 29, 30, 31, 0)])
_uv = me_circle.uv_layers.new(name='UVMap')
_uv.uv.foreach_set('vector', [0.7368, 0.9431, 0.6458, 0.9808, 0.5492, 1.0, 0.4508, 1.0, 0.3542, 0.9808, 0.2632, 0.9431, 0.1813, 0.8884, 0.1116, 0.8187, 0.05691, 0.7368, 0.01921, 0.6458, -2.897e-08, 0.5492, -3.325e-08, 0.4508, 0.01921, 0.3542, 0.05691, 0.2632, 0.1116, 0.1813, 0.1813, 0.1116, 0.2632, 0.05691, 0.3542, 0.01921, 0.4508, -2.504e-08, 0.5492, -3.764e-08, 0.6458, 0.01921, 0.7368, 0.05691, 0.8187, 0.1116, 0.8884, 0.1813, 0.9431, 0.2632, 0.9808, 0.3542, 1.0, 0.4508, 1.0, 0.5492, 0.9808, 0.6458, 0.9431, 0.7368, 0.8884, 0.8187, 0.8187, 0.8884])
me_circle.materials.append(mat_wood)
me_circle.update()
me_circle_001 = bpy.data.meshes.new('Circle.001')
me_circle_001.from_pydata([(0.0, 1.0, 0.0), (-0.1951, 0.9808, 0.0), (-0.3827, 0.9239, 0.0), (-0.5556, 0.8315, 0.0), (-0.7071, 0.7071, 0.0), (-0.8315, 0.5556, 0.0), (-0.9239, 0.3827, 0.0), (-0.9808, 0.1951, 0.0), (-1.0, 0.0, 0.0), (-0.9808, -0.1951, 0.0), (-0.9239, -0.3827, 0.0), (-0.8315, -0.5556, 0.0), (-0.7071, -0.7071, 0.0), (-0.5556, -0.8315, 0.0), (-0.3827, -0.9239, 0.0), (-0.1951, -0.9808, 0.0), (0.0, -1.0, 0.0), (0.1951, -0.9808, 0.0), (0.3827, -0.9239, 0.0), (0.5556, -0.8315, 0.0), (0.7071, -0.7071, 0.0), (0.8315, -0.5556, 0.0), (0.9239, -0.3827, 0.0), (0.9808, -0.1951, 0.0), (1.0, 0.0, 0.0), (0.9808, 0.1951, 0.0), (0.9239, 0.3827, 0.0), (0.8315, 0.5556, 0.0), (0.7071, 0.7071, 0.0), (0.5556, 0.8315, 0.0), (0.3827, 0.9239, 0.0), (0.1951, 0.9808, 0.0)], [], [(1, 2, 3, 4, 5, 6, 7, 8, 9, 10, 11, 12, 13, 14, 15, 16, 17, 18, 19, 20, 21, 22, 23, 24, 25, 26, 27, 28, 29, 30, 31, 0)])
_uv = me_circle_001.uv_layers.new(name='UVMap')
_uv.uv.foreach_set('vector', [0.7368, 0.9431, 0.6458, 0.9808, 0.5492, 1.0, 0.4508, 1.0, 0.3542, 0.9808, 0.2632, 0.9431, 0.1813, 0.8884, 0.1116, 0.8187, 0.05691, 0.7368, 0.01921, 0.6458, -2.897e-08, 0.5492, -3.325e-08, 0.4508, 0.01921, 0.3542, 0.05691, 0.2632, 0.1116, 0.1813, 0.1813, 0.1116, 0.2632, 0.05691, 0.3542, 0.01921, 0.4508, -2.504e-08, 0.5492, -3.764e-08, 0.6458, 0.01921, 0.7368, 0.05691, 0.8187, 0.1116, 0.8884, 0.1813, 0.9431, 0.2632, 0.9808, 0.3542, 1.0, 0.4508, 1.0, 0.5492, 0.9808, 0.6458, 0.9431, 0.7368, 0.8884, 0.8187, 0.8187, 0.8884])
me_circle_001.materials.append(mat_stone)
me_circle_001.update()

# ---- objects
ob_torus = bpy.data.objects.new('Torus', me_torus)
ob_circle = bpy.data.objects.new('Circle', me_circle)
ob_circle_001 = bpy.data.objects.new('Circle.001', me_circle_001)

# ---- transforms, parenting, visibility, modifiers, constraints
ob_torus.location = (0.0, 0.0, 0.0)
ob_torus.scale = (1.724, 1.724, 1.724)
ob_circle.location = (0.0, 0.0, 0.1764)
ob_circle.scale = (1.577, 1.577, 1.577)
ob_circle_001.location = (0.0, 0.0, -0.1526)
ob_circle_001.scale = (1.577, 1.577, 1.577)

# ---- collection membership
col_collection.objects.link(ob_torus)
col_collection.objects.link(ob_circle)
col_collection.objects.link(ob_circle_001)

# ---- scene / render settings (as saved in the file)
scene.frame_start = 1; scene.frame_end = 250; scene.frame_set(17)
scene.render.engine = 'BLENDER_EEVEE_NEXT'
scene.cycles.sampling_pattern = 'TABULATED_SOBOL'
scene.eevee.ray_tracing_options.trace_max_roughness = 0.0
bpy.context.view_layer.update()

# ---- added for rendering (the .blend has no active camera and no usable light): camera, sun
cam_auto = bpy.data.cameras.new('AutoCamera')
cam_auto.lens = 50.0
cam_auto.sensor_width = 36.0
cam_auto.clip_end = 1000.0
ob_auto_camera = bpy.data.objects.new('AutoCamera', cam_auto)
scene.collection.objects.link(ob_auto_camera)
ob_auto_camera.location = (5.66919, -6.80303, 4.61396)
ob_auto_camera.rotation_euler = (1.09748, -7.21219e-08, 0.694738)
scene.camera = ob_auto_camera
light_auto_sun = bpy.data.lights.new('AutoSun', 'SUN')
light_auto_sun.energy = 3.0
light_auto_sun.angle = 0.0523599
ob_auto_sun = bpy.data.objects.new('AutoSun', light_auto_sun)
scene.collection.objects.link(ob_auto_sun)
ob_auto_sun.rotation_euler = (0.872665, 0.174533, 0.523599)
bpy.context.view_layer.update()
